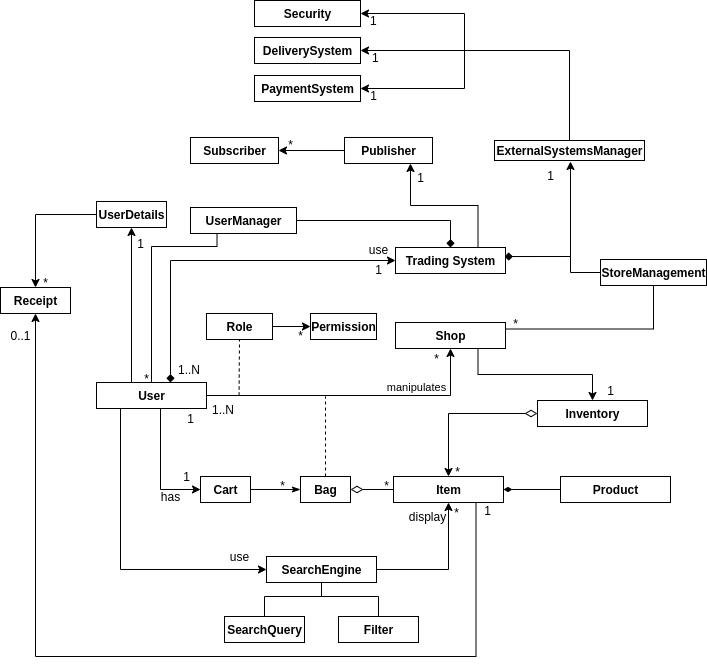

The diagram above was exported from draw.io. Its source (the exported page's mxGraphModel, read from the mxfile embedded in the PNG):
<mxGraphModel dx="1422" dy="767" grid="1" gridSize="10" guides="1" tooltips="1" connect="1" arrows="1" fold="1" page="1" pageScale="1" pageWidth="827" pageHeight="1169" math="0" shadow="0">
  <root>
    <mxCell id="0" />
    <mxCell id="1" parent="0" />
    <mxCell id="8iOijYaUR61z3eCE5lBQ-7" value="&lt;font style=&quot;font-size: 11px&quot;&gt;manipulates&lt;/font&gt;" style="text;html=1;align=center;verticalAlign=middle;resizable=0;points=[];autosize=1;" parent="1" vertex="1">
      <mxGeometry x="451" y="466" width="70" height="20" as="geometry" />
    </mxCell>
    <mxCell id="8iOijYaUR61z3eCE5lBQ-52" style="edgeStyle=orthogonalEdgeStyle;rounded=0;orthogonalLoop=1;jettySize=auto;html=1;exitX=1;exitY=0.5;exitDx=0;exitDy=0;entryX=0;entryY=0.5;entryDx=0;entryDy=0;startArrow=diamondThin;startFill=0;startSize=10;endArrow=none;endFill=0;" parent="1" source="8iOijYaUR61z3eCE5lBQ-24" target="8iOijYaUR61z3eCE5lBQ-37" edge="1">
      <mxGeometry relative="1" as="geometry" />
    </mxCell>
    <mxCell id="bKZIyFeAYqgbtGrKptgf-2" style="edgeStyle=orthogonalEdgeStyle;rounded=0;orthogonalLoop=1;jettySize=auto;html=1;dashed=1;startArrow=none;startFill=0;endArrow=none;endFill=0;" parent="1" source="8iOijYaUR61z3eCE5lBQ-24" edge="1">
      <mxGeometry relative="1" as="geometry">
        <mxPoint x="395" y="486" as="targetPoint" />
      </mxGeometry>
    </mxCell>
    <mxCell id="8iOijYaUR61z3eCE5lBQ-24" value="&lt;b&gt;Bag&lt;/b&gt;" style="html=1;" parent="1" vertex="1">
      <mxGeometry x="370" y="566" width="50" height="26" as="geometry" />
    </mxCell>
    <mxCell id="8iOijYaUR61z3eCE5lBQ-38" style="edgeStyle=orthogonalEdgeStyle;rounded=0;orthogonalLoop=1;jettySize=auto;html=1;exitX=0;exitY=0.5;exitDx=0;exitDy=0;entryX=0.5;entryY=0;entryDx=0;entryDy=0;startArrow=diamondThin;startFill=0;endArrow=classic;endFill=1;startSize=10;" parent="1" source="8iOijYaUR61z3eCE5lBQ-72" target="8iOijYaUR61z3eCE5lBQ-37" edge="1">
      <mxGeometry relative="1" as="geometry" />
    </mxCell>
    <mxCell id="8iOijYaUR61z3eCE5lBQ-73" style="edgeStyle=orthogonalEdgeStyle;rounded=0;orthogonalLoop=1;jettySize=auto;html=1;exitX=0.5;exitY=0;exitDx=0;exitDy=0;entryX=0.75;entryY=1;entryDx=0;entryDy=0;startArrow=classic;startFill=1;startSize=6;endArrow=none;endFill=0;" parent="1" source="8iOijYaUR61z3eCE5lBQ-72" target="8iOijYaUR61z3eCE5lBQ-26" edge="1">
      <mxGeometry relative="1" as="geometry">
        <Array as="points">
          <mxPoint x="662" y="464" />
          <mxPoint x="547" y="464" />
        </Array>
      </mxGeometry>
    </mxCell>
    <mxCell id="8iOijYaUR61z3eCE5lBQ-26" value="&lt;span style=&quot;font-weight: 700&quot;&gt;Shop&lt;/span&gt;" style="html=1;" parent="1" vertex="1">
      <mxGeometry x="465" y="412" width="110" height="26" as="geometry" />
    </mxCell>
    <mxCell id="8iOijYaUR61z3eCE5lBQ-27" value="" style="edgeStyle=orthogonalEdgeStyle;rounded=0;orthogonalLoop=1;jettySize=auto;html=1;exitX=1;exitY=0.5;exitDx=0;exitDy=0;" parent="1" source="8iOijYaUR61z3eCE5lBQ-28" target="8iOijYaUR61z3eCE5lBQ-26" edge="1">
      <mxGeometry relative="1" as="geometry">
        <mxPoint x="265" y="425" as="sourcePoint" />
      </mxGeometry>
    </mxCell>
    <mxCell id="8iOijYaUR61z3eCE5lBQ-50" style="edgeStyle=orthogonalEdgeStyle;rounded=0;orthogonalLoop=1;jettySize=auto;html=1;exitX=0;exitY=0.5;exitDx=0;exitDy=0;entryX=0.5;entryY=1;entryDx=0;entryDy=0;startArrow=classic;startFill=1;endArrow=none;endFill=0;" parent="1" source="8iOijYaUR61z3eCE5lBQ-49" edge="1">
      <mxGeometry relative="1" as="geometry">
        <mxPoint x="219" y="498.0000000000001" as="targetPoint" />
        <Array as="points">
          <mxPoint x="190" y="659" />
          <mxPoint x="190" y="498" />
        </Array>
      </mxGeometry>
    </mxCell>
    <mxCell id="8iOijYaUR61z3eCE5lBQ-61" style="edgeStyle=orthogonalEdgeStyle;rounded=0;orthogonalLoop=1;jettySize=auto;html=1;exitX=0;exitY=0.5;exitDx=0;exitDy=0;entryX=0.75;entryY=1;entryDx=0;entryDy=0;startArrow=classic;startFill=1;startSize=6;endArrow=none;endFill=0;" parent="1" source="8iOijYaUR61z3eCE5lBQ-57" edge="1">
      <mxGeometry relative="1" as="geometry">
        <mxPoint x="246.5" y="498.0000000000001" as="targetPoint" />
        <Array as="points">
          <mxPoint x="230" y="579" />
          <mxPoint x="230" y="498" />
        </Array>
      </mxGeometry>
    </mxCell>
    <mxCell id="8iOijYaUR61z3eCE5lBQ-65" style="edgeStyle=orthogonalEdgeStyle;rounded=0;orthogonalLoop=1;jettySize=auto;html=1;exitX=0.5;exitY=1;exitDx=0;exitDy=0;entryX=0.5;entryY=0;entryDx=0;entryDy=0;startArrow=classic;startFill=1;startSize=6;endArrow=none;endFill=0;" parent="1" source="8iOijYaUR61z3eCE5lBQ-64" target="8iOijYaUR61z3eCE5lBQ-28" edge="1">
      <mxGeometry relative="1" as="geometry">
        <Array as="points">
          <mxPoint x="201" y="472" />
        </Array>
      </mxGeometry>
    </mxCell>
    <mxCell id="gndh3TMrekRVPGWyQLJL-29" style="edgeStyle=orthogonalEdgeStyle;rounded=0;orthogonalLoop=1;jettySize=auto;html=1;entryX=0;entryY=0.5;entryDx=0;entryDy=0;startArrow=diamond;startFill=1;" parent="1" source="8iOijYaUR61z3eCE5lBQ-28" target="gndh3TMrekRVPGWyQLJL-1" edge="1">
      <mxGeometry relative="1" as="geometry">
        <Array as="points">
          <mxPoint x="240" y="350" />
        </Array>
      </mxGeometry>
    </mxCell>
    <mxCell id="gndh3TMrekRVPGWyQLJL-31" value="1" style="text;html=1;align=center;verticalAlign=middle;resizable=0;points=[];labelBackgroundColor=#ffffff;" parent="gndh3TMrekRVPGWyQLJL-29" vertex="1" connectable="0">
      <mxGeometry x="0.89" y="-7" relative="1" as="geometry">
        <mxPoint x="1" y="1" as="offset" />
      </mxGeometry>
    </mxCell>
    <mxCell id="8iOijYaUR61z3eCE5lBQ-28" value="&lt;span style=&quot;font-weight: 700&quot;&gt;User&lt;/span&gt;" style="html=1;" parent="1" vertex="1">
      <mxGeometry x="166" y="472" width="110" height="26" as="geometry" />
    </mxCell>
    <mxCell id="q0WMDPcwg4iwJYv6HVUl-1" style="edgeStyle=orthogonalEdgeStyle;rounded=0;orthogonalLoop=1;jettySize=auto;html=1;exitX=0;exitY=0.5;exitDx=0;exitDy=0;entryX=1;entryY=0.5;entryDx=0;entryDy=0;endArrow=diamondThin;endFill=1;" parent="1" source="q0WMDPcwg4iwJYv6HVUl-3" target="8iOijYaUR61z3eCE5lBQ-37" edge="1">
      <mxGeometry relative="1" as="geometry">
        <mxPoint x="640" y="616.0000000000001" as="sourcePoint" />
      </mxGeometry>
    </mxCell>
    <mxCell id="8iOijYaUR61z3eCE5lBQ-37" value="&lt;b&gt;Item&lt;/b&gt;" style="html=1;" parent="1" vertex="1">
      <mxGeometry x="463" y="566" width="110" height="26" as="geometry" />
    </mxCell>
    <mxCell id="8iOijYaUR61z3eCE5lBQ-39" value="*" style="text;html=1;align=center;verticalAlign=middle;resizable=0;points=[];autosize=1;" parent="1" vertex="1">
      <mxGeometry x="517" y="551" width="20" height="20" as="geometry" />
    </mxCell>
    <mxCell id="8iOijYaUR61z3eCE5lBQ-41" value="*" style="text;html=1;align=center;verticalAlign=middle;resizable=0;points=[];autosize=1;" parent="1" vertex="1">
      <mxGeometry x="496" y="438" width="20" height="20" as="geometry" />
    </mxCell>
    <mxCell id="bKZIyFeAYqgbtGrKptgf-6" style="edgeStyle=orthogonalEdgeStyle;rounded=0;orthogonalLoop=1;jettySize=auto;html=1;startArrow=none;startFill=0;endArrow=classic;endFill=1;" parent="1" source="8iOijYaUR61z3eCE5lBQ-46" target="bKZIyFeAYqgbtGrKptgf-4" edge="1">
      <mxGeometry relative="1" as="geometry" />
    </mxCell>
    <mxCell id="8iOijYaUR61z3eCE5lBQ-46" value="&lt;span style=&quot;font-weight: 700&quot;&gt;Role&lt;/span&gt;" style="html=1;" parent="1" vertex="1">
      <mxGeometry x="276" y="403" width="66" height="26" as="geometry" />
    </mxCell>
    <mxCell id="8iOijYaUR61z3eCE5lBQ-51" style="edgeStyle=orthogonalEdgeStyle;rounded=0;orthogonalLoop=1;jettySize=auto;html=1;startArrow=classic;startFill=1;endArrow=none;endFill=0;entryX=1;entryY=0.5;entryDx=0;entryDy=0;exitX=0.5;exitY=1;exitDx=0;exitDy=0;" parent="1" source="8iOijYaUR61z3eCE5lBQ-37" target="8iOijYaUR61z3eCE5lBQ-49" edge="1">
      <mxGeometry relative="1" as="geometry" />
    </mxCell>
    <mxCell id="8iOijYaUR61z3eCE5lBQ-49" value="&lt;span style=&quot;font-weight: 700&quot;&gt;SearchEngine&lt;/span&gt;" style="html=1;" parent="1" vertex="1">
      <mxGeometry x="336" y="646" width="110" height="26" as="geometry" />
    </mxCell>
    <mxCell id="8iOijYaUR61z3eCE5lBQ-54" value="*" style="text;html=1;align=center;verticalAlign=middle;resizable=0;points=[];autosize=1;" parent="1" vertex="1">
      <mxGeometry x="446" y="565" width="20" height="20" as="geometry" />
    </mxCell>
    <mxCell id="8iOijYaUR61z3eCE5lBQ-58" style="edgeStyle=orthogonalEdgeStyle;rounded=0;orthogonalLoop=1;jettySize=auto;html=1;exitX=1;exitY=0.5;exitDx=0;exitDy=0;entryX=0;entryY=0.5;entryDx=0;entryDy=0;startArrow=none;startFill=0;startSize=10;endArrow=classicThin;endFill=1;" parent="1" source="8iOijYaUR61z3eCE5lBQ-57" target="8iOijYaUR61z3eCE5lBQ-24" edge="1">
      <mxGeometry relative="1" as="geometry" />
    </mxCell>
    <mxCell id="8iOijYaUR61z3eCE5lBQ-57" value="&lt;b&gt;Cart&lt;/b&gt;" style="html=1;" parent="1" vertex="1">
      <mxGeometry x="270" y="566" width="50" height="26" as="geometry" />
    </mxCell>
    <mxCell id="8iOijYaUR61z3eCE5lBQ-60" value="*" style="text;html=1;align=center;verticalAlign=middle;resizable=0;points=[];autosize=1;" parent="1" vertex="1">
      <mxGeometry x="342" y="565" width="20" height="20" as="geometry" />
    </mxCell>
    <mxCell id="8iOijYaUR61z3eCE5lBQ-62" value="1" style="text;html=1;align=center;verticalAlign=middle;resizable=0;points=[];autosize=1;" parent="1" vertex="1">
      <mxGeometry x="246" y="556" width="20" height="20" as="geometry" />
    </mxCell>
    <mxCell id="8iOijYaUR61z3eCE5lBQ-67" style="edgeStyle=orthogonalEdgeStyle;rounded=0;orthogonalLoop=1;jettySize=auto;html=1;exitX=0.5;exitY=0;exitDx=0;exitDy=0;startArrow=classic;startFill=1;startSize=6;endArrow=none;endFill=0;entryX=0;entryY=0.5;entryDx=0;entryDy=0;" parent="1" source="8iOijYaUR61z3eCE5lBQ-68" target="8iOijYaUR61z3eCE5lBQ-64" edge="1">
      <mxGeometry relative="1" as="geometry">
        <mxPoint x="112" y="330.14285714285717" as="sourcePoint" />
      </mxGeometry>
    </mxCell>
    <mxCell id="8iOijYaUR61z3eCE5lBQ-64" value="&lt;b&gt;UserDetails&lt;/b&gt;" style="html=1;" parent="1" vertex="1">
      <mxGeometry x="166" y="291" width="70" height="26" as="geometry" />
    </mxCell>
    <mxCell id="8iOijYaUR61z3eCE5lBQ-66" value="1" style="text;html=1;align=center;verticalAlign=middle;resizable=0;points=[];autosize=1;" parent="1" vertex="1">
      <mxGeometry x="200" y="323" width="20" height="20" as="geometry" />
    </mxCell>
    <mxCell id="8iOijYaUR61z3eCE5lBQ-70" style="edgeStyle=orthogonalEdgeStyle;rounded=0;orthogonalLoop=1;jettySize=auto;html=1;exitX=0.75;exitY=1;exitDx=0;exitDy=0;startArrow=none;startFill=0;startSize=6;endArrow=classic;endFill=1;entryX=0.5;entryY=1;entryDx=0;entryDy=0;" parent="1" source="8iOijYaUR61z3eCE5lBQ-37" target="8iOijYaUR61z3eCE5lBQ-68" edge="1">
      <mxGeometry relative="1" as="geometry">
        <Array as="points">
          <mxPoint x="545" y="746" />
          <mxPoint x="105" y="746" />
        </Array>
        <mxPoint x="98" y="411" as="targetPoint" />
      </mxGeometry>
    </mxCell>
    <mxCell id="8iOijYaUR61z3eCE5lBQ-68" value="&lt;b&gt;Receipt&lt;br&gt;&lt;/b&gt;" style="html=1;" parent="1" vertex="1">
      <mxGeometry x="70" y="377" width="70" height="26" as="geometry" />
    </mxCell>
    <mxCell id="8iOijYaUR61z3eCE5lBQ-71" value="1" style="text;html=1;align=center;verticalAlign=middle;resizable=0;points=[];autosize=1;" parent="1" vertex="1">
      <mxGeometry x="547" y="590" width="20" height="20" as="geometry" />
    </mxCell>
    <mxCell id="8iOijYaUR61z3eCE5lBQ-72" value="&lt;span style=&quot;font-weight: 700&quot;&gt;Inventory&lt;/span&gt;" style="html=1;" parent="1" vertex="1">
      <mxGeometry x="607" y="490" width="110" height="26" as="geometry" />
    </mxCell>
    <mxCell id="8iOijYaUR61z3eCE5lBQ-75" value="1" style="text;html=1;align=center;verticalAlign=middle;resizable=0;points=[];autosize=1;" parent="1" vertex="1">
      <mxGeometry x="670" y="470" width="20" height="20" as="geometry" />
    </mxCell>
    <mxCell id="gndh3TMrekRVPGWyQLJL-9" style="edgeStyle=orthogonalEdgeStyle;rounded=0;orthogonalLoop=1;jettySize=auto;html=1;entryX=1;entryY=0.5;entryDx=0;entryDy=0;exitX=0;exitY=0.5;exitDx=0;exitDy=0;" parent="1" target="8iOijYaUR61z3eCE5lBQ-85" edge="1">
      <mxGeometry relative="1" as="geometry">
        <mxPoint x="548" y="140" as="sourcePoint" />
        <mxPoint x="442.5" y="158.97000000000003" as="targetPoint" />
        <Array as="points">
          <mxPoint x="544" y="140" />
          <mxPoint x="544" y="140" />
        </Array>
      </mxGeometry>
    </mxCell>
    <mxCell id="gndh3TMrekRVPGWyQLJL-13" style="edgeStyle=orthogonalEdgeStyle;rounded=0;orthogonalLoop=1;jettySize=auto;html=1;entryX=1;entryY=0.5;entryDx=0;entryDy=0;exitX=0;exitY=0.5;exitDx=0;exitDy=0;" parent="1" target="gndh3TMrekRVPGWyQLJL-8" edge="1">
      <mxGeometry relative="1" as="geometry">
        <Array as="points">
          <mxPoint x="534" y="140" />
          <mxPoint x="534" y="178" />
        </Array>
        <mxPoint x="548" y="140" as="sourcePoint" />
      </mxGeometry>
    </mxCell>
    <mxCell id="q0WMDPcwg4iwJYv6HVUl-15" style="edgeStyle=orthogonalEdgeStyle;rounded=0;orthogonalLoop=1;jettySize=auto;html=1;entryX=0.5;entryY=0;entryDx=0;entryDy=0;endArrow=diamond;endFill=1;exitX=1;exitY=0.5;exitDx=0;exitDy=0;" parent="1" source="q0WMDPcwg4iwJYv6HVUl-13" target="gndh3TMrekRVPGWyQLJL-1" edge="1">
      <mxGeometry relative="1" as="geometry">
        <mxPoint x="580" y="346" as="targetPoint" />
        <Array as="points">
          <mxPoint x="520" y="310" />
        </Array>
      </mxGeometry>
    </mxCell>
    <mxCell id="q0WMDPcwg4iwJYv6HVUl-16" style="edgeStyle=orthogonalEdgeStyle;rounded=0;orthogonalLoop=1;jettySize=auto;html=1;entryX=0;entryY=0.5;entryDx=0;entryDy=0;endArrow=none;endFill=0;exitX=1;exitY=0.5;exitDx=0;exitDy=0;" parent="1" source="gndh3TMrekRVPGWyQLJL-1" target="q0WMDPcwg4iwJYv6HVUl-14" edge="1">
      <mxGeometry relative="1" as="geometry">
        <mxPoint x="570" y="346" as="sourcePoint" />
        <Array as="points">
          <mxPoint x="575" y="346" />
          <mxPoint x="640" y="346" />
          <mxPoint x="640" y="362" />
        </Array>
      </mxGeometry>
    </mxCell>
    <mxCell id="8iOijYaUR61z3eCE5lBQ-84" value="&lt;b&gt;ExternalSystemsManager&lt;/b&gt;" style="html=1;" parent="1" vertex="1">
      <mxGeometry x="564" y="230" width="150" height="20" as="geometry" />
    </mxCell>
    <mxCell id="8iOijYaUR61z3eCE5lBQ-85" value="&lt;b&gt;DeliverySystem&lt;/b&gt;" style="html=1;" parent="1" vertex="1">
      <mxGeometry x="324" y="127" width="106" height="26" as="geometry" />
    </mxCell>
    <mxCell id="8iOijYaUR61z3eCE5lBQ-86" value="*" style="text;html=1;align=center;verticalAlign=middle;resizable=0;points=[];autosize=1;" parent="1" vertex="1">
      <mxGeometry x="105" y="362" width="20" height="20" as="geometry" />
    </mxCell>
    <mxCell id="gndh3TMrekRVPGWyQLJL-22" style="edgeStyle=orthogonalEdgeStyle;rounded=0;orthogonalLoop=1;jettySize=auto;html=1;startArrow=diamond;startFill=1;" parent="1" edge="1">
      <mxGeometry relative="1" as="geometry">
        <mxPoint x="640" y="251" as="targetPoint" />
        <Array as="points">
          <mxPoint x="640" y="346" />
        </Array>
        <mxPoint x="574.0000000000002" y="346.0344827586207" as="sourcePoint" />
      </mxGeometry>
    </mxCell>
    <mxCell id="WZdWLVPBS-83uJDtvPDq-5" style="edgeStyle=orthogonalEdgeStyle;rounded=0;orthogonalLoop=1;jettySize=auto;html=1;exitX=0.75;exitY=0;exitDx=0;exitDy=0;entryX=0.75;entryY=1;entryDx=0;entryDy=0;" edge="1" parent="1" source="gndh3TMrekRVPGWyQLJL-1" target="WZdWLVPBS-83uJDtvPDq-2">
      <mxGeometry relative="1" as="geometry" />
    </mxCell>
    <mxCell id="gndh3TMrekRVPGWyQLJL-1" value="&lt;span style=&quot;font-weight: 700&quot;&gt;Trading System&lt;/span&gt;" style="html=1;" parent="1" vertex="1">
      <mxGeometry x="465" y="337" width="110" height="26" as="geometry" />
    </mxCell>
    <mxCell id="gndh3TMrekRVPGWyQLJL-6" value="has" style="text;html=1;align=center;verticalAlign=middle;resizable=0;points=[];autosize=1;" parent="1" vertex="1">
      <mxGeometry x="220" y="576" width="40" height="20" as="geometry" />
    </mxCell>
    <mxCell id="gndh3TMrekRVPGWyQLJL-8" value="&lt;b&gt;PaymentSystem&lt;/b&gt;" style="html=1;" parent="1" vertex="1">
      <mxGeometry x="324" y="165" width="106" height="26" as="geometry" />
    </mxCell>
    <mxCell id="gndh3TMrekRVPGWyQLJL-14" value="1" style="text;html=1;align=center;verticalAlign=middle;resizable=0;points=[];autosize=1;" parent="1" vertex="1">
      <mxGeometry x="433" y="175" width="20" height="20" as="geometry" />
    </mxCell>
    <mxCell id="gndh3TMrekRVPGWyQLJL-15" value="1" style="text;html=1;" parent="1" vertex="1">
      <mxGeometry x="440" y="134" width="16" height="19" as="geometry" />
    </mxCell>
    <mxCell id="gndh3TMrekRVPGWyQLJL-25" value="1" style="text;html=1;align=center;verticalAlign=middle;resizable=0;points=[];autosize=1;" parent="1" vertex="1">
      <mxGeometry x="250" y="498" width="20" height="20" as="geometry" />
    </mxCell>
    <mxCell id="gndh3TMrekRVPGWyQLJL-26" value="" style="endArrow=none;dashed=1;html=1;entryX=0.5;entryY=1;entryDx=0;entryDy=0;" parent="1" target="8iOijYaUR61z3eCE5lBQ-46" edge="1">
      <mxGeometry width="50" height="50" relative="1" as="geometry">
        <mxPoint x="308.58000000000004" y="485" as="sourcePoint" />
        <mxPoint x="309" y="411" as="targetPoint" />
      </mxGeometry>
    </mxCell>
    <mxCell id="gndh3TMrekRVPGWyQLJL-30" value="use" style="text;html=1;align=center;verticalAlign=middle;resizable=0;points=[];autosize=1;" parent="1" vertex="1">
      <mxGeometry x="433" y="329" width="30" height="20" as="geometry" />
    </mxCell>
    <mxCell id="gndh3TMrekRVPGWyQLJL-35" value="0..1" style="text;html=1;align=center;verticalAlign=middle;resizable=0;points=[];autosize=1;" parent="1" vertex="1">
      <mxGeometry x="70" y="415" width="40" height="20" as="geometry" />
    </mxCell>
    <mxCell id="N3Lo140U1xsvMlfD5gxh-3" style="edgeStyle=orthogonalEdgeStyle;rounded=0;orthogonalLoop=1;jettySize=auto;html=1;entryX=1;entryY=0.5;entryDx=0;entryDy=0;exitX=0.5;exitY=0;exitDx=0;exitDy=0;" parent="1" source="8iOijYaUR61z3eCE5lBQ-84" target="N3Lo140U1xsvMlfD5gxh-4" edge="1">
      <mxGeometry relative="1" as="geometry">
        <mxPoint x="548" y="140" as="sourcePoint" />
        <Array as="points">
          <mxPoint x="639" y="140" />
          <mxPoint x="534" y="140" />
          <mxPoint x="534" y="103" />
        </Array>
      </mxGeometry>
    </mxCell>
    <mxCell id="N3Lo140U1xsvMlfD5gxh-4" value="&lt;b&gt;Security&lt;/b&gt;" style="html=1;" parent="1" vertex="1">
      <mxGeometry x="324" y="90" width="106" height="26" as="geometry" />
    </mxCell>
    <mxCell id="N3Lo140U1xsvMlfD5gxh-7" value="1" style="text;html=1;" parent="1" vertex="1">
      <mxGeometry x="438" y="97" width="16" height="19" as="geometry" />
    </mxCell>
    <mxCell id="N3Lo140U1xsvMlfD5gxh-10" value="1..N" style="text;html=1;" parent="1" vertex="1">
      <mxGeometry x="246" y="446" width="28" height="26" as="geometry" />
    </mxCell>
    <mxCell id="N3Lo140U1xsvMlfD5gxh-12" value="1..N" style="text;html=1;" parent="1" vertex="1">
      <mxGeometry x="280" y="486" width="28" height="30" as="geometry" />
    </mxCell>
    <mxCell id="N3Lo140U1xsvMlfD5gxh-13" value="" style="endArrow=none;dashed=1;html=1;" parent="1" edge="1">
      <mxGeometry width="50" height="50" relative="1" as="geometry">
        <mxPoint x="308.65999999999997" y="415" as="sourcePoint" />
        <mxPoint x="309" y="415" as="targetPoint" />
      </mxGeometry>
    </mxCell>
    <mxCell id="N3Lo140U1xsvMlfD5gxh-23" value="use" style="text;html=1;align=center;verticalAlign=middle;resizable=0;points=[];autosize=1;" parent="1" vertex="1">
      <mxGeometry x="294" y="636" width="30" height="20" as="geometry" />
    </mxCell>
    <mxCell id="N3Lo140U1xsvMlfD5gxh-24" value="display" style="text;html=1;align=center;verticalAlign=middle;resizable=0;points=[];autosize=1;" parent="1" vertex="1">
      <mxGeometry x="472" y="596" width="50" height="20" as="geometry" />
    </mxCell>
    <mxCell id="N3Lo140U1xsvMlfD5gxh-26" value="*" style="text;html=1;align=center;verticalAlign=middle;resizable=0;points=[];autosize=1;" parent="1" vertex="1">
      <mxGeometry x="516" y="592" width="20" height="20" as="geometry" />
    </mxCell>
    <mxCell id="N3Lo140U1xsvMlfD5gxh-27" value="1" style="text;html=1;align=center;verticalAlign=middle;resizable=0;points=[];autosize=1;" parent="1" vertex="1">
      <mxGeometry x="610" y="255" width="20" height="20" as="geometry" />
    </mxCell>
    <mxCell id="bKZIyFeAYqgbtGrKptgf-4" value="&lt;span style=&quot;font-weight: 700&quot;&gt;Permission&lt;/span&gt;" style="html=1;" parent="1" vertex="1">
      <mxGeometry x="380" y="403" width="66" height="26" as="geometry" />
    </mxCell>
    <mxCell id="bKZIyFeAYqgbtGrKptgf-8" value="*" style="text;html=1;align=center;verticalAlign=middle;resizable=0;points=[];autosize=1;" parent="1" vertex="1">
      <mxGeometry x="360" y="415" width="20" height="20" as="geometry" />
    </mxCell>
    <mxCell id="q0WMDPcwg4iwJYv6HVUl-3" value="&lt;b&gt;Product&lt;/b&gt;" style="html=1;" parent="1" vertex="1">
      <mxGeometry x="630" y="566" width="110" height="26" as="geometry" />
    </mxCell>
    <mxCell id="q0WMDPcwg4iwJYv6HVUl-8" style="edgeStyle=orthogonalEdgeStyle;rounded=0;orthogonalLoop=1;jettySize=auto;html=1;exitX=0.5;exitY=0;exitDx=0;exitDy=0;endArrow=none;endFill=0;entryX=0.5;entryY=1;entryDx=0;entryDy=0;" parent="1" source="q0WMDPcwg4iwJYv6HVUl-5" target="8iOijYaUR61z3eCE5lBQ-49" edge="1">
      <mxGeometry relative="1" as="geometry">
        <mxPoint x="390" y="676" as="targetPoint" />
      </mxGeometry>
    </mxCell>
    <mxCell id="q0WMDPcwg4iwJYv6HVUl-5" value="&lt;span style=&quot;font-weight: 700&quot;&gt;SearchQuery&lt;/span&gt;" style="html=1;" parent="1" vertex="1">
      <mxGeometry x="294" y="706" width="80" height="26" as="geometry" />
    </mxCell>
    <mxCell id="q0WMDPcwg4iwJYv6HVUl-7" style="edgeStyle=orthogonalEdgeStyle;rounded=0;orthogonalLoop=1;jettySize=auto;html=1;exitX=0.5;exitY=0;exitDx=0;exitDy=0;endArrow=none;endFill=0;" parent="1" source="q0WMDPcwg4iwJYv6HVUl-6" target="8iOijYaUR61z3eCE5lBQ-49" edge="1">
      <mxGeometry relative="1" as="geometry" />
    </mxCell>
    <mxCell id="q0WMDPcwg4iwJYv6HVUl-6" value="&lt;span style=&quot;font-weight: 700&quot;&gt;Filter&lt;/span&gt;" style="html=1;" parent="1" vertex="1">
      <mxGeometry x="408" y="706" width="80" height="26" as="geometry" />
    </mxCell>
    <mxCell id="q0WMDPcwg4iwJYv6HVUl-19" style="edgeStyle=orthogonalEdgeStyle;rounded=0;orthogonalLoop=1;jettySize=auto;html=1;exitX=0.25;exitY=1;exitDx=0;exitDy=0;entryX=0.5;entryY=0;entryDx=0;entryDy=0;endArrow=none;endFill=0;" parent="1" source="q0WMDPcwg4iwJYv6HVUl-13" target="8iOijYaUR61z3eCE5lBQ-28" edge="1">
      <mxGeometry relative="1" as="geometry">
        <Array as="points">
          <mxPoint x="286" y="336" />
          <mxPoint x="221" y="336" />
        </Array>
      </mxGeometry>
    </mxCell>
    <mxCell id="q0WMDPcwg4iwJYv6HVUl-13" value="&lt;b&gt;UserManager&lt;/b&gt;" style="html=1;" parent="1" vertex="1">
      <mxGeometry x="260" y="297" width="106" height="26" as="geometry" />
    </mxCell>
    <mxCell id="q0WMDPcwg4iwJYv6HVUl-17" style="edgeStyle=orthogonalEdgeStyle;rounded=0;orthogonalLoop=1;jettySize=auto;html=1;exitX=0.5;exitY=1;exitDx=0;exitDy=0;entryX=1;entryY=0.25;entryDx=0;entryDy=0;endArrow=none;endFill=0;" parent="1" source="q0WMDPcwg4iwJYv6HVUl-14" target="8iOijYaUR61z3eCE5lBQ-26" edge="1">
      <mxGeometry relative="1" as="geometry" />
    </mxCell>
    <mxCell id="q0WMDPcwg4iwJYv6HVUl-14" value="&lt;b&gt;StoreManagement&lt;/b&gt;" style="html=1;" parent="1" vertex="1">
      <mxGeometry x="670" y="349" width="106" height="26" as="geometry" />
    </mxCell>
    <mxCell id="q0WMDPcwg4iwJYv6HVUl-18" value="*" style="text;html=1;align=center;verticalAlign=middle;resizable=0;points=[];autosize=1;" parent="1" vertex="1">
      <mxGeometry x="575" y="403" width="20" height="20" as="geometry" />
    </mxCell>
    <mxCell id="q0WMDPcwg4iwJYv6HVUl-20" value="*" style="text;html=1;align=center;verticalAlign=middle;resizable=0;points=[];autosize=1;" parent="1" vertex="1">
      <mxGeometry x="206" y="458" width="20" height="20" as="geometry" />
    </mxCell>
    <mxCell id="WZdWLVPBS-83uJDtvPDq-9" style="edgeStyle=orthogonalEdgeStyle;rounded=0;orthogonalLoop=1;jettySize=auto;html=1;exitX=0;exitY=0.5;exitDx=0;exitDy=0;entryX=1;entryY=0.5;entryDx=0;entryDy=0;" edge="1" parent="1" source="WZdWLVPBS-83uJDtvPDq-2" target="WZdWLVPBS-83uJDtvPDq-4">
      <mxGeometry relative="1" as="geometry" />
    </mxCell>
    <mxCell id="WZdWLVPBS-83uJDtvPDq-2" value="&lt;b&gt;Publisher&lt;/b&gt;" style="html=1;" vertex="1" parent="1">
      <mxGeometry x="414" y="227" width="88" height="26" as="geometry" />
    </mxCell>
    <mxCell id="WZdWLVPBS-83uJDtvPDq-4" value="&lt;b&gt;Subscriber&lt;/b&gt;" style="html=1;" vertex="1" parent="1">
      <mxGeometry x="260" y="227" width="88" height="26" as="geometry" />
    </mxCell>
    <mxCell id="WZdWLVPBS-83uJDtvPDq-6" value="1" style="text;html=1;align=center;verticalAlign=middle;resizable=0;points=[];autosize=1;" vertex="1" parent="1">
      <mxGeometry x="480" y="257" width="20" height="20" as="geometry" />
    </mxCell>
    <mxCell id="WZdWLVPBS-83uJDtvPDq-10" value="*" style="text;html=1;align=center;verticalAlign=middle;resizable=0;points=[];autosize=1;" vertex="1" parent="1">
      <mxGeometry x="350" y="224" width="20" height="20" as="geometry" />
    </mxCell>
  </root>
</mxGraphModel>